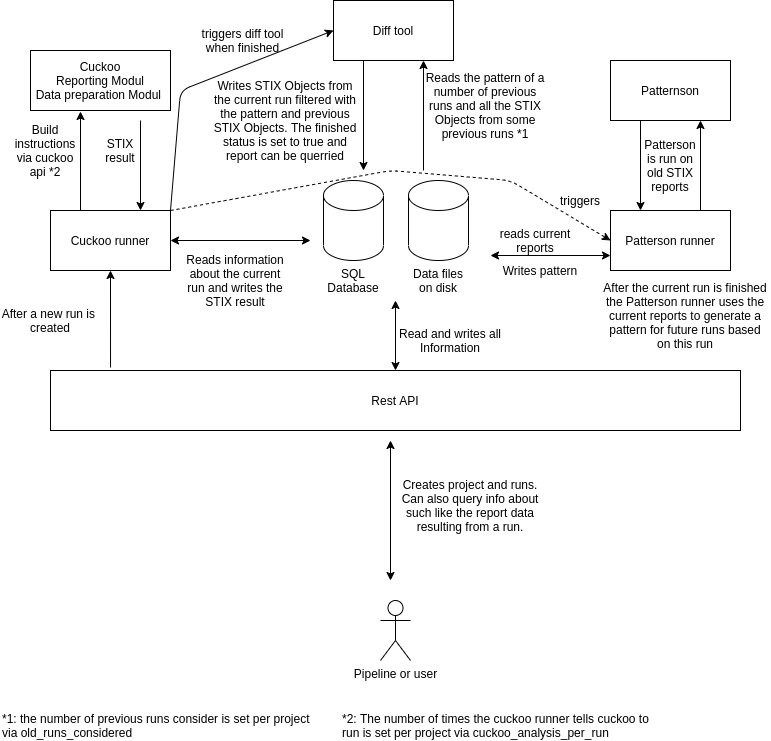

The diagram above was exported from draw.io. Its source (the exported page's mxGraphModel, read from the mxfile embedded in the PNG):
<mxGraphModel dx="1990" dy="806" grid="1" gridSize="10" guides="1" tooltips="1" connect="1" arrows="1" fold="1" page="1" pageScale="1" pageWidth="850" pageHeight="1100" math="0" shadow="0">
  <root>
    <mxCell id="0" />
    <mxCell id="1" parent="0" />
    <mxCell id="GZ5hRXgWDbFOgOyf-FHE-1" value="Rest API" style="rounded=0;whiteSpace=wrap;html=1;" parent="1" vertex="1">
      <mxGeometry x="80" y="390" width="690" height="60" as="geometry" />
    </mxCell>
    <mxCell id="GZ5hRXgWDbFOgOyf-FHE-2" value="&lt;div&gt;Pipeline or user&lt;/div&gt;" style="shape=umlActor;verticalLabelPosition=bottom;verticalAlign=top;html=1;outlineConnect=0;" parent="1" vertex="1">
      <mxGeometry x="410" y="620" width="30" height="60" as="geometry" />
    </mxCell>
    <mxCell id="GZ5hRXgWDbFOgOyf-FHE-8" value="" style="endArrow=classic;startArrow=classic;html=1;" parent="1" edge="1">
      <mxGeometry width="50" height="50" relative="1" as="geometry">
        <mxPoint x="420" y="600" as="sourcePoint" />
        <mxPoint x="420" y="460" as="targetPoint" />
      </mxGeometry>
    </mxCell>
    <mxCell id="GZ5hRXgWDbFOgOyf-FHE-9" value="&lt;div&gt;Creates project and runs.&lt;/div&gt;&lt;div&gt;Can also query info about such like the report data resulting from a run.&lt;br&gt;&lt;/div&gt;" style="text;html=1;strokeColor=none;fillColor=none;align=center;verticalAlign=middle;whiteSpace=wrap;rounded=0;" parent="1" vertex="1">
      <mxGeometry x="430" y="480" width="140" height="90" as="geometry" />
    </mxCell>
    <mxCell id="GZ5hRXgWDbFOgOyf-FHE-10" value="&lt;div&gt;Cuckoo&lt;/div&gt;&lt;div&gt;Reporting Modul&lt;/div&gt;&lt;div&gt;Data preparation Modul &lt;br&gt;&lt;/div&gt;" style="rounded=0;whiteSpace=wrap;html=1;" parent="1" vertex="1">
      <mxGeometry x="60" y="70" width="140" height="60" as="geometry" />
    </mxCell>
    <mxCell id="GZ5hRXgWDbFOgOyf-FHE-11" value="" style="shape=cylinder3;whiteSpace=wrap;html=1;boundedLbl=1;backgroundOutline=1;size=15;" parent="1" vertex="1">
      <mxGeometry x="353" y="200" width="60" height="80" as="geometry" />
    </mxCell>
    <mxCell id="GZ5hRXgWDbFOgOyf-FHE-12" value="SQL&lt;br&gt;&lt;div&gt;Database&lt;/div&gt;" style="text;html=1;strokeColor=none;fillColor=none;align=center;verticalAlign=middle;whiteSpace=wrap;rounded=0;" parent="1" vertex="1">
      <mxGeometry x="363" y="290" width="40" height="20" as="geometry" />
    </mxCell>
    <mxCell id="GZ5hRXgWDbFOgOyf-FHE-13" value="" style="endArrow=classic;startArrow=classic;html=1;exitX=0.5;exitY=0;exitDx=0;exitDy=0;" parent="1" source="GZ5hRXgWDbFOgOyf-FHE-1" edge="1">
      <mxGeometry width="50" height="50" relative="1" as="geometry">
        <mxPoint x="400" y="350" as="sourcePoint" />
        <mxPoint x="425" y="320" as="targetPoint" />
      </mxGeometry>
    </mxCell>
    <mxCell id="GZ5hRXgWDbFOgOyf-FHE-14" value="Read and writes all Information" style="text;html=1;strokeColor=none;fillColor=none;align=center;verticalAlign=middle;whiteSpace=wrap;rounded=0;" parent="1" vertex="1">
      <mxGeometry x="410" y="350" width="140" height="20" as="geometry" />
    </mxCell>
    <mxCell id="GZ5hRXgWDbFOgOyf-FHE-15" value="" style="shape=cylinder3;whiteSpace=wrap;html=1;boundedLbl=1;backgroundOutline=1;size=15;" parent="1" vertex="1">
      <mxGeometry x="438" y="200" width="60" height="80" as="geometry" />
    </mxCell>
    <mxCell id="GZ5hRXgWDbFOgOyf-FHE-16" value="Data files on disk" style="text;html=1;strokeColor=none;fillColor=none;align=center;verticalAlign=middle;whiteSpace=wrap;rounded=0;" parent="1" vertex="1">
      <mxGeometry x="438" y="290" width="60" height="20" as="geometry" />
    </mxCell>
    <mxCell id="GZ5hRXgWDbFOgOyf-FHE-19" value="Cuckoo runner" style="rounded=0;whiteSpace=wrap;html=1;" parent="1" vertex="1">
      <mxGeometry x="80" y="230" width="120" height="60" as="geometry" />
    </mxCell>
    <mxCell id="GZ5hRXgWDbFOgOyf-FHE-20" value="" style="endArrow=classic;html=1;exitX=0.087;exitY=-0.05;exitDx=0;exitDy=0;exitPerimeter=0;entryX=0.5;entryY=1;entryDx=0;entryDy=0;" parent="1" source="GZ5hRXgWDbFOgOyf-FHE-1" target="GZ5hRXgWDbFOgOyf-FHE-19" edge="1">
      <mxGeometry width="50" height="50" relative="1" as="geometry">
        <mxPoint x="400" y="350" as="sourcePoint" />
        <mxPoint x="450" y="300" as="targetPoint" />
      </mxGeometry>
    </mxCell>
    <mxCell id="GZ5hRXgWDbFOgOyf-FHE-22" value="" style="endArrow=classic;startArrow=classic;html=1;exitX=1;exitY=0.5;exitDx=0;exitDy=0;" parent="1" source="GZ5hRXgWDbFOgOyf-FHE-19" edge="1">
      <mxGeometry width="50" height="50" relative="1" as="geometry">
        <mxPoint x="400" y="350" as="sourcePoint" />
        <mxPoint x="340" y="260" as="targetPoint" />
      </mxGeometry>
    </mxCell>
    <mxCell id="GZ5hRXgWDbFOgOyf-FHE-23" value="Reads information about the current run and writes the STIX result" style="text;html=1;strokeColor=none;fillColor=none;align=center;verticalAlign=middle;whiteSpace=wrap;rounded=0;" parent="1" vertex="1">
      <mxGeometry x="210" y="270" width="110" height="60" as="geometry" />
    </mxCell>
    <mxCell id="GZ5hRXgWDbFOgOyf-FHE-24" value="" style="endArrow=classic;html=1;exitX=0.25;exitY=0;exitDx=0;exitDy=0;" parent="1" source="GZ5hRXgWDbFOgOyf-FHE-19" edge="1">
      <mxGeometry width="50" height="50" relative="1" as="geometry">
        <mxPoint x="400" y="350" as="sourcePoint" />
        <mxPoint x="110" y="131" as="targetPoint" />
      </mxGeometry>
    </mxCell>
    <mxCell id="GZ5hRXgWDbFOgOyf-FHE-25" value="Build instructions via cuckoo api *2" style="text;html=1;strokeColor=none;fillColor=none;align=center;verticalAlign=middle;whiteSpace=wrap;rounded=0;" parent="1" vertex="1">
      <mxGeometry x="40" y="145" width="70" height="50" as="geometry" />
    </mxCell>
    <mxCell id="GZ5hRXgWDbFOgOyf-FHE-26" value="" style="endArrow=classic;html=1;entryX=0.75;entryY=0;entryDx=0;entryDy=0;" parent="1" target="GZ5hRXgWDbFOgOyf-FHE-19" edge="1">
      <mxGeometry width="50" height="50" relative="1" as="geometry">
        <mxPoint x="170" y="140" as="sourcePoint" />
        <mxPoint x="450" y="300" as="targetPoint" />
      </mxGeometry>
    </mxCell>
    <mxCell id="GZ5hRXgWDbFOgOyf-FHE-27" value="STIX result" style="text;html=1;strokeColor=none;fillColor=none;align=center;verticalAlign=middle;whiteSpace=wrap;rounded=0;" parent="1" vertex="1">
      <mxGeometry x="130" y="160" width="40" height="20" as="geometry" />
    </mxCell>
    <mxCell id="GZ5hRXgWDbFOgOyf-FHE-28" value="After a new run is&amp;nbsp; created" style="text;html=1;strokeColor=none;fillColor=none;align=center;verticalAlign=middle;whiteSpace=wrap;rounded=0;" parent="1" vertex="1">
      <mxGeometry x="30" y="330" width="100" height="20" as="geometry" />
    </mxCell>
    <mxCell id="GZ5hRXgWDbFOgOyf-FHE-30" value="Patterson runner" style="rounded=0;whiteSpace=wrap;html=1;" parent="1" vertex="1">
      <mxGeometry x="640" y="230" width="120" height="60" as="geometry" />
    </mxCell>
    <mxCell id="GZ5hRXgWDbFOgOyf-FHE-31" value="Patternson" style="rounded=0;whiteSpace=wrap;html=1;" parent="1" vertex="1">
      <mxGeometry x="640" y="80" width="120" height="60" as="geometry" />
    </mxCell>
    <mxCell id="GZ5hRXgWDbFOgOyf-FHE-33" value="Diff tool" style="rounded=0;whiteSpace=wrap;html=1;" parent="1" vertex="1">
      <mxGeometry x="363" y="20" width="120" height="60" as="geometry" />
    </mxCell>
    <mxCell id="GZ5hRXgWDbFOgOyf-FHE-34" value="" style="endArrow=classic;html=1;entryX=0;entryY=0.5;entryDx=0;entryDy=0;dashed=1;exitX=1;exitY=0;exitDx=0;exitDy=0;" parent="1" source="GZ5hRXgWDbFOgOyf-FHE-19" target="GZ5hRXgWDbFOgOyf-FHE-30" edge="1">
      <mxGeometry width="50" height="50" relative="1" as="geometry">
        <mxPoint x="710" y="390" as="sourcePoint" />
        <mxPoint x="450" y="300" as="targetPoint" />
        <Array as="points">
          <mxPoint x="420" y="190" />
          <mxPoint x="540" y="200" />
        </Array>
      </mxGeometry>
    </mxCell>
    <mxCell id="GZ5hRXgWDbFOgOyf-FHE-36" value="" style="endArrow=classic;html=1;exitX=1;exitY=0;exitDx=0;exitDy=0;entryX=0;entryY=0.5;entryDx=0;entryDy=0;" parent="1" source="GZ5hRXgWDbFOgOyf-FHE-19" target="GZ5hRXgWDbFOgOyf-FHE-33" edge="1">
      <mxGeometry width="50" height="50" relative="1" as="geometry">
        <mxPoint x="400" y="350" as="sourcePoint" />
        <mxPoint x="450" y="300" as="targetPoint" />
        <Array as="points">
          <mxPoint x="210" y="110" />
        </Array>
      </mxGeometry>
    </mxCell>
    <mxCell id="GZ5hRXgWDbFOgOyf-FHE-37" value="After the current run is finished the Patterson runner uses the current reports to generate a pattern for future runs based on this run" style="text;html=1;strokeColor=none;fillColor=none;align=center;verticalAlign=middle;whiteSpace=wrap;rounded=0;rotation=0;" parent="1" vertex="1">
      <mxGeometry x="630" y="290" width="170" height="90" as="geometry" />
    </mxCell>
    <mxCell id="GZ5hRXgWDbFOgOyf-FHE-38" value="" style="endArrow=classic;html=1;entryX=0.75;entryY=1;entryDx=0;entryDy=0;" parent="1" target="GZ5hRXgWDbFOgOyf-FHE-33" edge="1">
      <mxGeometry width="50" height="50" relative="1" as="geometry">
        <mxPoint x="453" y="190" as="sourcePoint" />
        <mxPoint x="450" y="300" as="targetPoint" />
      </mxGeometry>
    </mxCell>
    <mxCell id="GZ5hRXgWDbFOgOyf-FHE-39" value="" style="endArrow=classic;html=1;exitX=0.25;exitY=1;exitDx=0;exitDy=0;" parent="1" source="GZ5hRXgWDbFOgOyf-FHE-33" edge="1">
      <mxGeometry width="50" height="50" relative="1" as="geometry">
        <mxPoint x="450" y="200" as="sourcePoint" />
        <mxPoint x="393" y="190" as="targetPoint" />
      </mxGeometry>
    </mxCell>
    <mxCell id="GZ5hRXgWDbFOgOyf-FHE-40" value="Reads the pattern of a number of previous runs and all the STIX Objects from some previous runs *1" style="text;html=1;strokeColor=none;fillColor=none;align=center;verticalAlign=middle;whiteSpace=wrap;rounded=0;" parent="1" vertex="1">
      <mxGeometry x="450" y="90" width="130" height="70" as="geometry" />
    </mxCell>
    <mxCell id="GZ5hRXgWDbFOgOyf-FHE-42" value="Writes STIX Objects from the current run filtered with the pattern and previous STIX Objects. The finished status is set to true and report can be querried" style="text;html=1;strokeColor=none;fillColor=none;align=center;verticalAlign=middle;whiteSpace=wrap;rounded=0;" parent="1" vertex="1">
      <mxGeometry x="240" y="110" width="150" height="60" as="geometry" />
    </mxCell>
    <mxCell id="vSLutuVq9hwgFZJbo8iX-1" value="triggers diff tool when finished" style="text;html=1;strokeColor=none;fillColor=none;align=center;verticalAlign=middle;whiteSpace=wrap;rounded=0;" parent="1" vertex="1">
      <mxGeometry x="225" y="50" width="95" height="20" as="geometry" />
    </mxCell>
    <mxCell id="vSLutuVq9hwgFZJbo8iX-2" value="" style="endArrow=classic;html=1;entryX=0.75;entryY=1;entryDx=0;entryDy=0;exitX=0.75;exitY=0;exitDx=0;exitDy=0;" parent="1" source="GZ5hRXgWDbFOgOyf-FHE-30" target="GZ5hRXgWDbFOgOyf-FHE-31" edge="1">
      <mxGeometry width="50" height="50" relative="1" as="geometry">
        <mxPoint x="400" y="440" as="sourcePoint" />
        <mxPoint x="450" y="390" as="targetPoint" />
      </mxGeometry>
    </mxCell>
    <mxCell id="vSLutuVq9hwgFZJbo8iX-3" value="" style="endArrow=classic;html=1;exitX=0.25;exitY=1;exitDx=0;exitDy=0;" parent="1" source="GZ5hRXgWDbFOgOyf-FHE-31" edge="1">
      <mxGeometry width="50" height="50" relative="1" as="geometry">
        <mxPoint x="400" y="430" as="sourcePoint" />
        <mxPoint x="670" y="230" as="targetPoint" />
      </mxGeometry>
    </mxCell>
    <mxCell id="vSLutuVq9hwgFZJbo8iX-4" value="" style="endArrow=classic;startArrow=classic;html=1;entryX=0;entryY=0.75;entryDx=0;entryDy=0;" parent="1" target="GZ5hRXgWDbFOgOyf-FHE-30" edge="1">
      <mxGeometry width="50" height="50" relative="1" as="geometry">
        <mxPoint x="520" y="275" as="sourcePoint" />
        <mxPoint x="450" y="380" as="targetPoint" />
      </mxGeometry>
    </mxCell>
    <mxCell id="vSLutuVq9hwgFZJbo8iX-6" value="Writes pattern" style="text;html=1;strokeColor=none;fillColor=none;align=center;verticalAlign=middle;whiteSpace=wrap;rounded=0;" parent="1" vertex="1">
      <mxGeometry x="510" y="280" width="120" height="20" as="geometry" />
    </mxCell>
    <mxCell id="vSLutuVq9hwgFZJbo8iX-7" value="Patterson is run on old STIX reports" style="text;html=1;strokeColor=none;fillColor=none;align=center;verticalAlign=middle;whiteSpace=wrap;rounded=0;" parent="1" vertex="1">
      <mxGeometry x="680" y="160" width="40" height="50" as="geometry" />
    </mxCell>
    <mxCell id="1AwG-r0KbTpfi_Aavbqw-1" value="*1: the number of previous runs consider is set per project via&amp;nbsp;&lt;span&gt;old_runs_considered&lt;br&gt;&lt;/span&gt;" style="text;html=1;strokeColor=none;fillColor=none;align=left;verticalAlign=middle;whiteSpace=wrap;rounded=0;" parent="1" vertex="1">
      <mxGeometry x="30" y="730" width="310" height="30" as="geometry" />
    </mxCell>
    <mxCell id="1AwG-r0KbTpfi_Aavbqw-2" value="triggers" style="text;html=1;strokeColor=none;fillColor=none;align=center;verticalAlign=middle;whiteSpace=wrap;rounded=0;" parent="1" vertex="1">
      <mxGeometry x="590" y="210" width="40" height="20" as="geometry" />
    </mxCell>
    <mxCell id="1AwG-r0KbTpfi_Aavbqw-3" value="*2: The number of times the cuckoo runner tells cuckoo to run is set per project via&amp;nbsp;&lt;span&gt;cuckoo_analysis_per_run&lt;/span&gt;&lt;span&gt;&lt;br&gt;&lt;/span&gt;" style="text;html=1;strokeColor=none;fillColor=none;align=left;verticalAlign=middle;whiteSpace=wrap;rounded=0;" parent="1" vertex="1">
      <mxGeometry x="370" y="730" width="310" height="30" as="geometry" />
    </mxCell>
    <mxCell id="z1600q9PYw0ys6QmF-5r-2" value="reads current reports" style="text;html=1;strokeColor=none;fillColor=none;align=center;verticalAlign=middle;whiteSpace=wrap;rounded=0;" vertex="1" parent="1">
      <mxGeometry x="520" y="250" width="90" height="20" as="geometry" />
    </mxCell>
  </root>
</mxGraphModel>